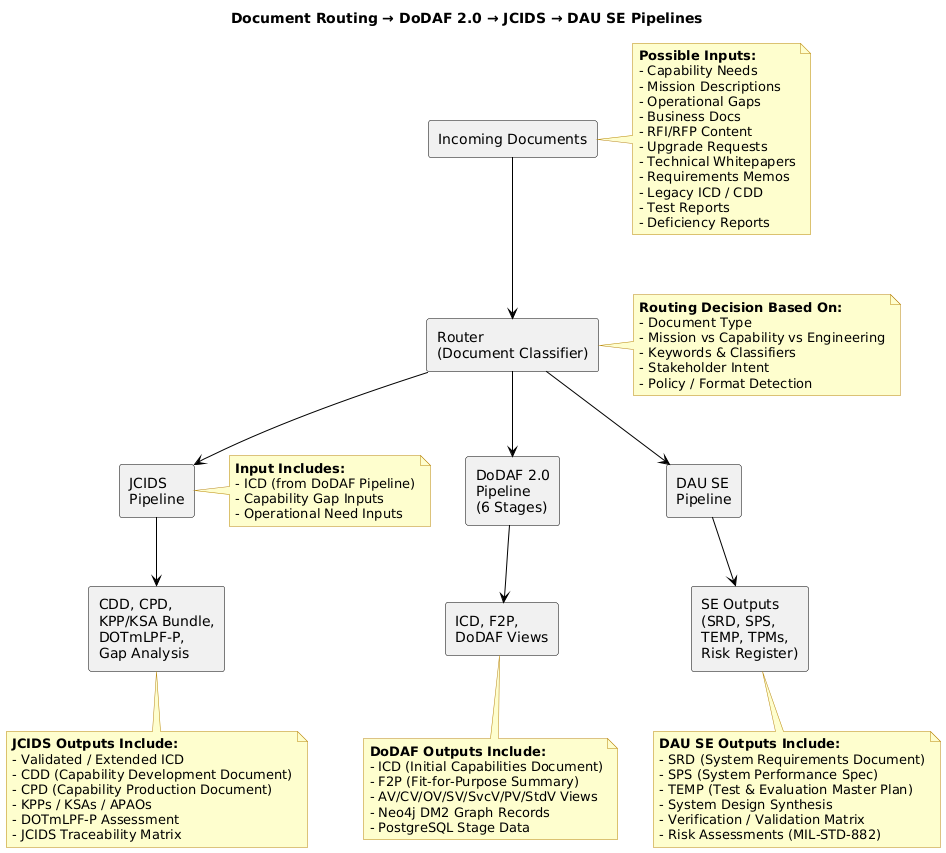

The diagram above was rendered by PlantUML. Its source (embedded in the PNG):
@startuml
skinparam rectangleStyle round
skinparam shadowing false
skinparam ArrowColor Black
skinparam RectangleBorderColor Black
skinparam DefaultFontName Helvetica
skinparam NoteBackgroundColor #FEFECE
skinparam NoteBorderColor #B8860B

title **Document Routing → DoDAF 2.0 → JCIDS → DAU SE Pipelines**

' ==========================================================
' NODES
' ==========================================================

rectangle "Incoming Documents" as incoming

rectangle "Router\n(Document Classifier)" as router

rectangle "DoDAF 2.0\nPipeline\n(6 Stages)" as dodaf
rectangle "JCIDS\nPipeline" as jcids
rectangle "DAU SE\nPipeline" as dau

rectangle "ICD, F2P,\nDoDAF Views" as dodaf_out
rectangle "CDD, CPD,\nKPP/KSA Bundle,\nDOTmLPF-P,\nGap Analysis" as jcids_out
rectangle "SE Outputs\n(SRD, SPS,\nTEMP, TPMs,\nRisk Register)" as dau_out

' ==========================================================
' FLOW CONNECTIONS
' ==========================================================

incoming --> router

router --> dodaf
router --> jcids
router --> dau

dodaf --> dodaf_out
jcids --> jcids_out
dau --> dau_out

' ==========================================================
' FLOATING NOTES — INPUT TYPES
' ==========================================================

note right of incoming
**Possible Inputs:**
- Capability Needs
- Mission Descriptions
- Operational Gaps
- Business Docs
- RFI/RFP Content
- Upgrade Requests
- Technical Whitepapers
- Requirements Memos
- Legacy ICD / CDD
- Test Reports
- Deficiency Reports
end note

' ==========================================================
' FLOATING NOTES — ROUTING LOGIC
' ==========================================================

note right of router
**Routing Decision Based On:**
- Document Type
- Mission vs Capability vs Engineering
- Keywords & Classifiers
- Stakeholder Intent
- Policy / Format Detection
end note

' ==========================================================
' FLOATING NOTES — PIPELINE OUTPUTS
' ==========================================================

note bottom of dodaf_out
**DoDAF Outputs Include:**
- ICD (Initial Capabilities Document)
- F2P (Fit-for-Purpose Summary)
- AV/CV/OV/SV/SvcV/PV/StdV Views
- Neo4j DM2 Graph Records
- PostgreSQL Stage Data
end note

note bottom of jcids_out
**JCIDS Outputs Include:**
- Validated / Extended ICD
- CDD (Capability Development Document)
- CPD (Capability Production Document)
- KPPs / KSAs / APAOs
- DOTmLPF-P Assessment
- JCIDS Traceability Matrix
end note

note bottom of dau_out
**DAU SE Outputs Include:**
- SRD (System Requirements Document)
- SPS (System Performance Spec)
- TEMP (Test & Evaluation Master Plan)
- System Design Synthesis
- Verification / Validation Matrix
- Risk Assessments (MIL-STD-882)
end note

' ==========================================================
' ★ NEW FLOATING NOTE — ICD AS INPUT TO JCIDS
' ==========================================================

note right of jcids
**Input Includes:**
- ICD (from DoDAF Pipeline)
- Capability Gap Inputs
- Operational Need Inputs
end note
@enduml